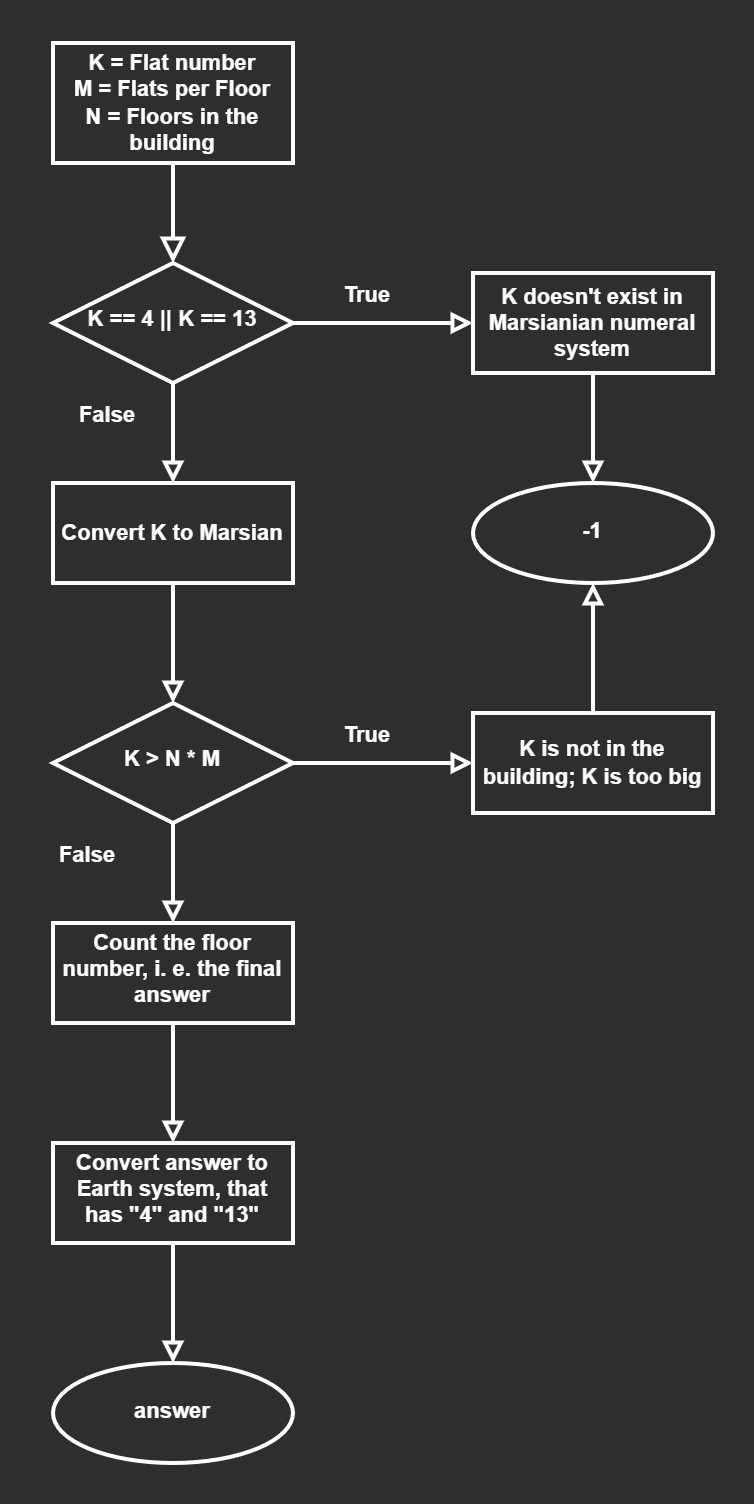

The diagram above was exported from draw.io. Its source (the exported page's mxGraphModel, read from the mxfile embedded in the PNG):
<mxGraphModel dx="938" dy="648" grid="0" gridSize="10" guides="1" tooltips="1" connect="1" arrows="1" fold="1" page="1" pageScale="1" pageWidth="390" pageHeight="760" background="#2E2E2E" math="0" shadow="0">
  <root>
    <mxCell id="WIyWlLk6GJQsqaUBKTNV-0" />
    <mxCell id="WIyWlLk6GJQsqaUBKTNV-1" parent="WIyWlLk6GJQsqaUBKTNV-0" />
    <mxCell id="WIyWlLk6GJQsqaUBKTNV-2" value="" style="rounded=0;html=1;jettySize=auto;orthogonalLoop=1;fontSize=11;endArrow=block;endFill=0;endSize=8;strokeWidth=2;shadow=0;labelBackgroundColor=none;edgeStyle=orthogonalEdgeStyle;fontColor=#FFFFFF;fontStyle=1;labelBorderColor=none;strokeColor=#FFFFFF;" parent="WIyWlLk6GJQsqaUBKTNV-1" source="WIyWlLk6GJQsqaUBKTNV-3" target="WIyWlLk6GJQsqaUBKTNV-6" edge="1">
      <mxGeometry relative="1" as="geometry" />
    </mxCell>
    <mxCell id="WIyWlLk6GJQsqaUBKTNV-3" value="K = Flat number&lt;br style=&quot;font-size: 11px;&quot;&gt;M = Flats per Floor&lt;br style=&quot;font-size: 11px;&quot;&gt;N = Floors in the building" style="rounded=0;html=1;fontSize=11;glass=0;strokeWidth=2;shadow=0;fontColor=#FFFFFF;fontStyle=1;labelBackgroundColor=none;labelBorderColor=none;whiteSpace=wrap;strokeColor=#FFFFFF;fillColor=none;" parent="WIyWlLk6GJQsqaUBKTNV-1" vertex="1">
      <mxGeometry x="30" y="20" width="120" height="60" as="geometry" />
    </mxCell>
    <mxCell id="WIyWlLk6GJQsqaUBKTNV-6" value="K == 4 || K == 13" style="rhombus;html=1;shadow=0;fontFamily=Helvetica;fontSize=11;align=center;strokeWidth=2;spacing=6;spacingTop=-4;rounded=0;fontColor=#FFFFFF;fontStyle=1;labelBackgroundColor=none;labelBorderColor=none;whiteSpace=wrap;strokeColor=#FFFFFF;fillColor=none;" parent="WIyWlLk6GJQsqaUBKTNV-1" vertex="1">
      <mxGeometry x="30" y="130" width="120" height="60" as="geometry" />
    </mxCell>
    <mxCell id="WIyWlLk6GJQsqaUBKTNV-7" value="K doesn't exist in Marsianian numeral system" style="rounded=0;html=1;fontSize=11;glass=0;strokeWidth=2;shadow=0;fontColor=#FFFFFF;fontStyle=1;labelBackgroundColor=none;labelBorderColor=none;whiteSpace=wrap;strokeColor=#FFFFFF;fillColor=none;" parent="WIyWlLk6GJQsqaUBKTNV-1" vertex="1">
      <mxGeometry x="240" y="135" width="120" height="50" as="geometry" />
    </mxCell>
    <mxCell id="UawbY7DmqX_SAAub2PCf-79" style="edgeStyle=orthogonalEdgeStyle;shape=connector;rounded=0;orthogonalLoop=1;jettySize=auto;html=1;exitX=0.5;exitY=1;exitDx=0;exitDy=0;entryX=0.5;entryY=0;entryDx=0;entryDy=0;labelBackgroundColor=none;align=center;verticalAlign=middle;fontFamily=Helvetica;fontSize=11;fontColor=#FFFFFF;endArrow=block;endFill=0;fontStyle=1;labelBorderColor=none;strokeColor=#FFFFFF;strokeWidth=2;" parent="WIyWlLk6GJQsqaUBKTNV-1" source="UawbY7DmqX_SAAub2PCf-4" target="UawbY7DmqX_SAAub2PCf-44" edge="1">
      <mxGeometry relative="1" as="geometry" />
    </mxCell>
    <mxCell id="UawbY7DmqX_SAAub2PCf-4" value="Convert K to Marsian" style="rounded=0;html=1;fontSize=11;glass=0;strokeWidth=2;shadow=0;fontColor=#FFFFFF;fontStyle=1;labelBackgroundColor=none;labelBorderColor=none;whiteSpace=wrap;strokeColor=#FFFFFF;fillColor=none;" parent="WIyWlLk6GJQsqaUBKTNV-1" vertex="1">
      <mxGeometry x="30" y="240" width="120" height="50" as="geometry" />
    </mxCell>
    <mxCell id="UawbY7DmqX_SAAub2PCf-44" value="K &amp;gt; N * M" style="rhombus;html=1;shadow=0;fontFamily=Helvetica;fontSize=11;align=center;strokeWidth=2;spacing=6;spacingTop=-4;rounded=0;fontColor=#FFFFFF;fontStyle=1;labelBackgroundColor=none;labelBorderColor=none;whiteSpace=wrap;strokeColor=#FFFFFF;fillColor=none;" parent="WIyWlLk6GJQsqaUBKTNV-1" vertex="1">
      <mxGeometry x="30" y="350" width="120" height="60" as="geometry" />
    </mxCell>
    <mxCell id="UawbY7DmqX_SAAub2PCf-90" value="" style="edgeStyle=orthogonalEdgeStyle;shape=connector;rounded=0;orthogonalLoop=1;jettySize=auto;html=1;labelBackgroundColor=none;align=center;verticalAlign=middle;fontFamily=Helvetica;fontSize=11;fontColor=#FFFFFF;endArrow=block;endFill=0;fontStyle=1;labelBorderColor=none;strokeColor=#FFFFFF;strokeWidth=2;" parent="WIyWlLk6GJQsqaUBKTNV-1" source="UawbY7DmqX_SAAub2PCf-68" target="UawbY7DmqX_SAAub2PCf-89" edge="1">
      <mxGeometry relative="1" as="geometry" />
    </mxCell>
    <mxCell id="UawbY7DmqX_SAAub2PCf-68" value="Count the floor number, i. e. the final answer" style="rounded=0;html=1;shadow=0;strokeWidth=2;spacing=6;spacingTop=-4;fontColor=#FFFFFF;fontStyle=1;labelBackgroundColor=none;labelBorderColor=none;whiteSpace=wrap;strokeColor=#FFFFFF;fillColor=none;fontSize=11;" parent="WIyWlLk6GJQsqaUBKTNV-1" vertex="1">
      <mxGeometry x="30" y="460" width="120" height="50" as="geometry" />
    </mxCell>
    <mxCell id="UawbY7DmqX_SAAub2PCf-82" value="" style="group;rounded=0;fontColor=#FFFFFF;fontStyle=1;labelBackgroundColor=none;labelBorderColor=none;whiteSpace=wrap;strokeColor=none;strokeWidth=2;fontSize=11;" parent="WIyWlLk6GJQsqaUBKTNV-1" vertex="1" connectable="0">
      <mxGeometry x="30" y="410" width="60" height="60" as="geometry" />
    </mxCell>
    <mxCell id="UawbY7DmqX_SAAub2PCf-80" style="edgeStyle=orthogonalEdgeStyle;shape=connector;rounded=0;orthogonalLoop=1;jettySize=auto;html=1;exitX=0.5;exitY=1;exitDx=0;exitDy=0;entryX=0.5;entryY=0;entryDx=0;entryDy=0;labelBackgroundColor=none;align=center;verticalAlign=middle;fontFamily=Helvetica;fontSize=11;fontColor=#FFFFFF;endArrow=block;endFill=0;fontStyle=1;labelBorderColor=none;strokeColor=#FFFFFF;strokeWidth=2;" parent="UawbY7DmqX_SAAub2PCf-82" source="UawbY7DmqX_SAAub2PCf-44" target="UawbY7DmqX_SAAub2PCf-68" edge="1">
      <mxGeometry relative="1" as="geometry" />
    </mxCell>
    <mxCell id="UawbY7DmqX_SAAub2PCf-83" value="" style="group;rounded=0;fontColor=#FFFFFF;fontStyle=1;labelBackgroundColor=none;labelBorderColor=none;whiteSpace=wrap;strokeColor=none;strokeWidth=2;fontSize=11;" parent="UawbY7DmqX_SAAub2PCf-82" vertex="1" connectable="0">
      <mxGeometry x="10" y="30" width="50" height="30" as="geometry" />
    </mxCell>
    <mxCell id="UawbY7DmqX_SAAub2PCf-84" style="edgeStyle=orthogonalEdgeStyle;shape=connector;rounded=0;orthogonalLoop=1;jettySize=auto;html=1;exitX=0.5;exitY=1;exitDx=0;exitDy=0;entryX=0.5;entryY=0;entryDx=0;entryDy=0;labelBackgroundColor=default;strokeColor=default;align=center;verticalAlign=middle;fontFamily=Helvetica;fontSize=12;fontColor=default;endArrow=block;endFill=0;" parent="UawbY7DmqX_SAAub2PCf-83" edge="1">
      <mxGeometry relative="1" as="geometry" />
    </mxCell>
    <mxCell id="UawbY7DmqX_SAAub2PCf-81" value="False" style="text;html=1;align=center;verticalAlign=middle;resizable=0;points=[];autosize=1;fontSize=11;fontFamily=Helvetica;rounded=0;fontColor=#FFFFFF;fontStyle=1;labelBackgroundColor=none;labelBorderColor=none;strokeColor=none;strokeWidth=2;" parent="UawbY7DmqX_SAAub2PCf-82" vertex="1">
      <mxGeometry x="-6" y="3" width="46" height="25" as="geometry" />
    </mxCell>
    <mxCell id="UawbY7DmqX_SAAub2PCf-94" value="" style="edgeStyle=orthogonalEdgeStyle;shape=connector;rounded=0;orthogonalLoop=1;jettySize=auto;html=1;labelBackgroundColor=none;align=center;verticalAlign=middle;fontFamily=Helvetica;fontSize=11;fontColor=#FFFFFF;endArrow=block;endFill=0;fontStyle=1;labelBorderColor=none;strokeColor=#FFFFFF;strokeWidth=2;" parent="WIyWlLk6GJQsqaUBKTNV-1" source="UawbY7DmqX_SAAub2PCf-89" edge="1">
      <mxGeometry relative="1" as="geometry">
        <mxPoint x="90" y="680" as="targetPoint" />
      </mxGeometry>
    </mxCell>
    <mxCell id="UawbY7DmqX_SAAub2PCf-89" value="Convert answer to Earth system, that has &quot;4&quot; and &quot;13&quot;" style="html=1;rounded=0;shadow=0;strokeWidth=2;spacing=6;spacingTop=-4;fontColor=#FFFFFF;fontStyle=1;labelBackgroundColor=none;labelBorderColor=none;whiteSpace=wrap;strokeColor=#FFFFFF;fillColor=none;fontSize=11;" parent="WIyWlLk6GJQsqaUBKTNV-1" vertex="1">
      <mxGeometry x="30" y="570" width="120" height="50" as="geometry" />
    </mxCell>
    <mxCell id="UawbY7DmqX_SAAub2PCf-85" value="False" style="text;html=1;align=center;verticalAlign=middle;resizable=0;points=[];autosize=1;fontSize=11;fontFamily=Helvetica;rounded=0;fontColor=#FFFFFF;fontStyle=1;labelBackgroundColor=none;labelBorderColor=none;strokeColor=none;strokeWidth=2;" parent="WIyWlLk6GJQsqaUBKTNV-1" vertex="1">
      <mxGeometry x="34" y="193" width="46" height="25" as="geometry" />
    </mxCell>
    <mxCell id="UawbY7DmqX_SAAub2PCf-108" value="&lt;p style=&quot;font-size: 11px;&quot;&gt;answer&lt;/p&gt;" style="ellipse;html=1;pointerEvents=0;align=center;verticalAlign=top;fontFamily=Helvetica;fontSize=11;rounded=0;fontColor=#FFFFFF;fontStyle=1;labelBackgroundColor=none;labelBorderColor=none;whiteSpace=wrap;strokeColor=#FFFFFF;strokeWidth=2;fillColor=none;" parent="WIyWlLk6GJQsqaUBKTNV-1" vertex="1">
      <mxGeometry x="30" y="680" width="120" height="50" as="geometry" />
    </mxCell>
    <mxCell id="UawbY7DmqX_SAAub2PCf-71" style="edgeStyle=orthogonalEdgeStyle;shape=connector;rounded=0;orthogonalLoop=1;jettySize=auto;html=1;exitX=1;exitY=0.5;exitDx=0;exitDy=0;labelBackgroundColor=default;strokeColor=default;align=center;verticalAlign=middle;fontFamily=Helvetica;fontSize=12;fontColor=default;endArrow=block;endFill=0;" parent="WIyWlLk6GJQsqaUBKTNV-1" edge="1">
      <mxGeometry relative="1" as="geometry" />
    </mxCell>
    <mxCell id="UawbY7DmqX_SAAub2PCf-55" style="edgeStyle=orthogonalEdgeStyle;shape=connector;rounded=0;orthogonalLoop=1;jettySize=auto;html=1;exitX=1;exitY=0.5;exitDx=0;exitDy=0;labelBackgroundColor=none;align=center;verticalAlign=middle;fontFamily=Helvetica;fontSize=11;fontColor=#FFFFFF;endArrow=block;endFill=0;fontStyle=1;labelBorderColor=none;strokeColor=#FFFFFF;strokeWidth=2;" parent="WIyWlLk6GJQsqaUBKTNV-1" source="UawbY7DmqX_SAAub2PCf-44" edge="1">
      <mxGeometry relative="1" as="geometry">
        <mxPoint x="240" y="380" as="targetPoint" />
      </mxGeometry>
    </mxCell>
    <mxCell id="UawbY7DmqX_SAAub2PCf-61" value="True" style="text;html=1;align=center;verticalAlign=middle;resizable=0;points=[];autosize=1;fontSize=11;fontFamily=Helvetica;rounded=0;fontColor=#FFFFFF;fontStyle=1;labelBackgroundColor=none;labelBorderColor=none;strokeColor=none;strokeWidth=2;container=0;" parent="WIyWlLk6GJQsqaUBKTNV-1" vertex="1">
      <mxGeometry x="166" y="353" width="41" height="25" as="geometry" />
    </mxCell>
    <mxCell id="UawbY7DmqX_SAAub2PCf-78" style="edgeStyle=orthogonalEdgeStyle;shape=connector;rounded=0;orthogonalLoop=1;jettySize=auto;html=1;exitX=0.5;exitY=1;exitDx=0;exitDy=0;entryX=0.5;entryY=0;entryDx=0;entryDy=0;labelBackgroundColor=none;align=center;verticalAlign=middle;fontFamily=Helvetica;fontSize=11;fontColor=#FFFFFF;endArrow=block;endFill=0;fontStyle=1;labelBorderColor=none;strokeColor=#FFFFFF;strokeWidth=2;" parent="WIyWlLk6GJQsqaUBKTNV-1" source="WIyWlLk6GJQsqaUBKTNV-6" target="UawbY7DmqX_SAAub2PCf-4" edge="1">
      <mxGeometry relative="1" as="geometry" />
    </mxCell>
    <mxCell id="UawbY7DmqX_SAAub2PCf-100" style="edgeStyle=orthogonalEdgeStyle;shape=connector;rounded=0;orthogonalLoop=1;jettySize=auto;html=1;exitX=1;exitY=0.5;exitDx=0;exitDy=0;entryX=0;entryY=0.5;entryDx=0;entryDy=0;labelBackgroundColor=none;align=center;verticalAlign=middle;fontFamily=Helvetica;fontSize=11;fontColor=#FFFFFF;endArrow=block;endFill=0;fontStyle=1;labelBorderColor=none;strokeColor=#FFFFFF;strokeWidth=2;" parent="WIyWlLk6GJQsqaUBKTNV-1" source="WIyWlLk6GJQsqaUBKTNV-6" target="WIyWlLk6GJQsqaUBKTNV-7" edge="1">
      <mxGeometry relative="1" as="geometry" />
    </mxCell>
    <mxCell id="UawbY7DmqX_SAAub2PCf-97" value="" style="group;rounded=0;fontColor=#FFFFFF;fontStyle=1;labelBackgroundColor=none;labelBorderColor=none;whiteSpace=wrap;strokeColor=none;strokeWidth=2;container=0;fontSize=11;" parent="WIyWlLk6GJQsqaUBKTNV-1" vertex="1" connectable="0">
      <mxGeometry x="150" y="130" width="60" height="30" as="geometry" />
    </mxCell>
    <mxCell id="UawbY7DmqX_SAAub2PCf-98" style="edgeStyle=orthogonalEdgeStyle;shape=connector;rounded=0;orthogonalLoop=1;jettySize=auto;html=1;exitX=1;exitY=0.5;exitDx=0;exitDy=0;labelBackgroundColor=default;strokeColor=default;align=center;verticalAlign=middle;fontFamily=Helvetica;fontSize=12;fontColor=default;endArrow=block;endFill=0;" parent="WIyWlLk6GJQsqaUBKTNV-1" edge="1">
      <mxGeometry relative="1" as="geometry" />
    </mxCell>
    <mxCell id="UawbY7DmqX_SAAub2PCf-99" value="True" style="text;html=1;align=center;verticalAlign=middle;resizable=0;points=[];autosize=1;fontSize=11;fontFamily=Helvetica;rounded=0;fontColor=#FFFFFF;fontStyle=1;labelBackgroundColor=none;labelBorderColor=none;strokeColor=none;strokeWidth=2;container=0;" parent="WIyWlLk6GJQsqaUBKTNV-1" vertex="1">
      <mxGeometry x="166" y="133" width="41" height="25" as="geometry" />
    </mxCell>
    <mxCell id="UawbY7DmqX_SAAub2PCf-110" value="K is not in the building; K is too big" style="rounded=0;html=1;fontSize=11;glass=0;strokeWidth=2;shadow=0;fontColor=#FFFFFF;fontStyle=1;labelBackgroundColor=none;labelBorderColor=none;whiteSpace=wrap;strokeColor=#FFFFFF;fillColor=none;" parent="WIyWlLk6GJQsqaUBKTNV-1" vertex="1">
      <mxGeometry x="240" y="355" width="120" height="50" as="geometry" />
    </mxCell>
    <mxCell id="rusezpkPIRtWwhnYErsZ-0" value="" style="group;strokeWidth=2;fontStyle=1" vertex="1" connectable="0" parent="WIyWlLk6GJQsqaUBKTNV-1">
      <mxGeometry x="240" y="240" width="120" height="50" as="geometry" />
    </mxCell>
    <mxCell id="UawbY7DmqX_SAAub2PCf-105" value="" style="edgeStyle=orthogonalEdgeStyle;shape=connector;rounded=0;orthogonalLoop=1;jettySize=auto;html=1;labelBackgroundColor=none;align=center;verticalAlign=middle;fontFamily=Helvetica;fontSize=11;fontColor=#FFFFFF;endArrow=block;endFill=0;fontStyle=1;labelBorderColor=none;strokeColor=#FFFFFF;strokeWidth=2;" parent="rusezpkPIRtWwhnYErsZ-0" source="WIyWlLk6GJQsqaUBKTNV-7" edge="1">
      <mxGeometry relative="1" as="geometry">
        <mxPoint x="60" as="targetPoint" />
      </mxGeometry>
    </mxCell>
    <mxCell id="UawbY7DmqX_SAAub2PCf-106" value="&lt;p style=&quot;font-size: 11px;&quot;&gt;-1&lt;/p&gt;" style="ellipse;html=1;pointerEvents=0;align=center;verticalAlign=top;fontFamily=Helvetica;fontSize=11;rounded=0;fontColor=#FFFFFF;fontStyle=1;labelBackgroundColor=none;labelBorderColor=none;whiteSpace=wrap;strokeColor=#FFFFFF;strokeWidth=2;fillColor=none;" parent="rusezpkPIRtWwhnYErsZ-0" vertex="1">
      <mxGeometry width="120" height="50" as="geometry" />
    </mxCell>
    <mxCell id="UawbY7DmqX_SAAub2PCf-111" style="edgeStyle=orthogonalEdgeStyle;orthogonalLoop=1;jettySize=auto;html=1;exitX=0.5;exitY=0;exitDx=0;exitDy=0;entryX=0.5;entryY=1;entryDx=0;entryDy=0;strokeColor=#FFFFFF;endArrow=block;endFill=0;strokeWidth=2;fontStyle=1;fontSize=11;" parent="rusezpkPIRtWwhnYErsZ-0" source="UawbY7DmqX_SAAub2PCf-110" target="UawbY7DmqX_SAAub2PCf-106" edge="1">
      <mxGeometry relative="1" as="geometry" />
    </mxCell>
  </root>
</mxGraphModel>